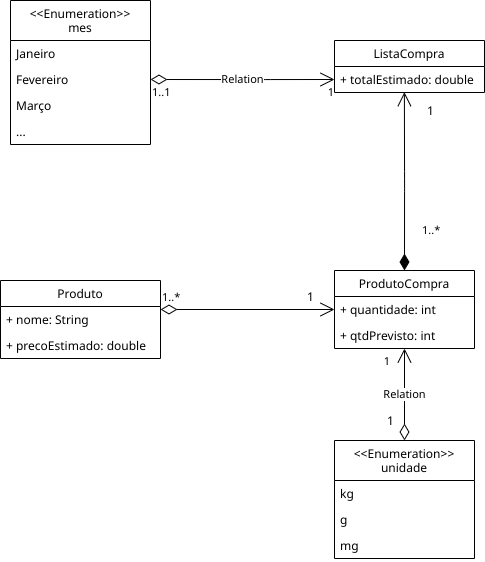

The diagram above was exported from draw.io. Its source (the exported page's mxGraphModel, read from the mxfile embedded in the PNG):
<mxGraphModel dx="1819" dy="944" grid="1" gridSize="10" guides="1" tooltips="1" connect="1" arrows="1" fold="1" page="1" pageScale="1" pageWidth="827" pageHeight="1169" math="0" shadow="0">
  <root>
    <mxCell id="0" />
    <mxCell id="1" parent="0" />
    <mxCell id="Tcfg0kv1LAMcUzb1Jwup-1" value="ListaCompra" style="swimlane;fontStyle=0;childLayout=stackLayout;horizontal=1;startSize=26;fillColor=none;horizontalStack=0;resizeParent=1;resizeParentMax=0;resizeLast=0;collapsible=1;marginBottom=0;" vertex="1" parent="1">
      <mxGeometry x="414" y="90" width="150" height="52" as="geometry" />
    </mxCell>
    <mxCell id="Tcfg0kv1LAMcUzb1Jwup-3" value="+ totalEstimado: double" style="text;strokeColor=none;fillColor=none;align=left;verticalAlign=top;spacingLeft=4;spacingRight=4;overflow=hidden;rotatable=0;points=[[0,0.5],[1,0.5]];portConstraint=eastwest;" vertex="1" parent="Tcfg0kv1LAMcUzb1Jwup-1">
      <mxGeometry y="26" width="150" height="26" as="geometry" />
    </mxCell>
    <mxCell id="Tcfg0kv1LAMcUzb1Jwup-5" value="Produto" style="swimlane;fontStyle=0;childLayout=stackLayout;horizontal=1;startSize=26;fillColor=none;horizontalStack=0;resizeParent=1;resizeParentMax=0;resizeLast=0;collapsible=1;marginBottom=0;" vertex="1" parent="1">
      <mxGeometry x="80" y="330" width="160" height="78" as="geometry" />
    </mxCell>
    <mxCell id="Tcfg0kv1LAMcUzb1Jwup-6" value="+ nome: String" style="text;strokeColor=none;fillColor=none;align=left;verticalAlign=top;spacingLeft=4;spacingRight=4;overflow=hidden;rotatable=0;points=[[0,0.5],[1,0.5]];portConstraint=eastwest;" vertex="1" parent="Tcfg0kv1LAMcUzb1Jwup-5">
      <mxGeometry y="26" width="160" height="26" as="geometry" />
    </mxCell>
    <mxCell id="Tcfg0kv1LAMcUzb1Jwup-44" value="+ precoEstimado: double" style="text;strokeColor=none;fillColor=none;align=left;verticalAlign=top;spacingLeft=4;spacingRight=4;overflow=hidden;rotatable=0;points=[[0,0.5],[1,0.5]];portConstraint=eastwest;" vertex="1" parent="Tcfg0kv1LAMcUzb1Jwup-5">
      <mxGeometry y="52" width="160" height="26" as="geometry" />
    </mxCell>
    <mxCell id="Tcfg0kv1LAMcUzb1Jwup-10" value="ProdutoCompra" style="swimlane;fontStyle=0;childLayout=stackLayout;horizontal=1;startSize=26;fillColor=none;horizontalStack=0;resizeParent=1;resizeParentMax=0;resizeLast=0;collapsible=1;marginBottom=0;" vertex="1" parent="1">
      <mxGeometry x="414" y="320" width="140" height="78" as="geometry" />
    </mxCell>
    <mxCell id="Tcfg0kv1LAMcUzb1Jwup-11" value="+ quantidade: int" style="text;strokeColor=none;fillColor=none;align=left;verticalAlign=top;spacingLeft=4;spacingRight=4;overflow=hidden;rotatable=0;points=[[0,0.5],[1,0.5]];portConstraint=eastwest;" vertex="1" parent="Tcfg0kv1LAMcUzb1Jwup-10">
      <mxGeometry y="26" width="140" height="26" as="geometry" />
    </mxCell>
    <mxCell id="Tcfg0kv1LAMcUzb1Jwup-45" value="+ qtdPrevisto: int" style="text;strokeColor=none;fillColor=none;align=left;verticalAlign=top;spacingLeft=4;spacingRight=4;overflow=hidden;rotatable=0;points=[[0,0.5],[1,0.5]];portConstraint=eastwest;" vertex="1" parent="Tcfg0kv1LAMcUzb1Jwup-10">
      <mxGeometry y="52" width="140" height="26" as="geometry" />
    </mxCell>
    <mxCell id="Tcfg0kv1LAMcUzb1Jwup-14" value="&lt;&lt;Enumeration&gt;&gt;&#10;mes" style="swimlane;fontStyle=0;childLayout=stackLayout;horizontal=1;startSize=40;fillColor=none;horizontalStack=0;resizeParent=1;resizeParentMax=0;resizeLast=0;collapsible=1;marginBottom=0;" vertex="1" parent="1">
      <mxGeometry x="90" y="50" width="140" height="144" as="geometry" />
    </mxCell>
    <mxCell id="Tcfg0kv1LAMcUzb1Jwup-15" value="Janeiro" style="text;strokeColor=none;fillColor=none;align=left;verticalAlign=top;spacingLeft=4;spacingRight=4;overflow=hidden;rotatable=0;points=[[0,0.5],[1,0.5]];portConstraint=eastwest;" vertex="1" parent="Tcfg0kv1LAMcUzb1Jwup-14">
      <mxGeometry y="40" width="140" height="26" as="geometry" />
    </mxCell>
    <mxCell id="Tcfg0kv1LAMcUzb1Jwup-16" value="Fevereiro" style="text;strokeColor=none;fillColor=none;align=left;verticalAlign=top;spacingLeft=4;spacingRight=4;overflow=hidden;rotatable=0;points=[[0,0.5],[1,0.5]];portConstraint=eastwest;" vertex="1" parent="Tcfg0kv1LAMcUzb1Jwup-14">
      <mxGeometry y="66" width="140" height="26" as="geometry" />
    </mxCell>
    <mxCell id="Tcfg0kv1LAMcUzb1Jwup-17" value="Março" style="text;strokeColor=none;fillColor=none;align=left;verticalAlign=top;spacingLeft=4;spacingRight=4;overflow=hidden;rotatable=0;points=[[0,0.5],[1,0.5]];portConstraint=eastwest;" vertex="1" parent="Tcfg0kv1LAMcUzb1Jwup-14">
      <mxGeometry y="92" width="140" height="26" as="geometry" />
    </mxCell>
    <mxCell id="Tcfg0kv1LAMcUzb1Jwup-22" value="..." style="text;strokeColor=none;fillColor=none;align=left;verticalAlign=top;spacingLeft=4;spacingRight=4;overflow=hidden;rotatable=0;points=[[0,0.5],[1,0.5]];portConstraint=eastwest;" vertex="1" parent="Tcfg0kv1LAMcUzb1Jwup-14">
      <mxGeometry y="118" width="140" height="26" as="geometry" />
    </mxCell>
    <mxCell id="Tcfg0kv1LAMcUzb1Jwup-23" value="Relation" style="endArrow=open;html=1;endSize=12;startArrow=diamondThin;startSize=14;startFill=0;edgeStyle=orthogonalEdgeStyle;entryX=0;entryY=0.5;entryDx=0;entryDy=0;exitX=1;exitY=0.5;exitDx=0;exitDy=0;" edge="1" parent="1" source="Tcfg0kv1LAMcUzb1Jwup-16" target="Tcfg0kv1LAMcUzb1Jwup-3">
      <mxGeometry relative="1" as="geometry">
        <mxPoint x="230" y="120" as="sourcePoint" />
        <mxPoint x="390" y="120" as="targetPoint" />
        <Array as="points">
          <mxPoint x="340" y="129" />
          <mxPoint x="340" y="129" />
        </Array>
      </mxGeometry>
    </mxCell>
    <mxCell id="Tcfg0kv1LAMcUzb1Jwup-24" value="1..1" style="edgeLabel;resizable=0;html=1;align=left;verticalAlign=top;" connectable="0" vertex="1" parent="Tcfg0kv1LAMcUzb1Jwup-23">
      <mxGeometry x="-1" relative="1" as="geometry" />
    </mxCell>
    <mxCell id="Tcfg0kv1LAMcUzb1Jwup-25" value="1" style="edgeLabel;resizable=0;html=1;align=right;verticalAlign=top;" connectable="0" vertex="1" parent="Tcfg0kv1LAMcUzb1Jwup-23">
      <mxGeometry x="1" relative="1" as="geometry" />
    </mxCell>
    <mxCell id="Tcfg0kv1LAMcUzb1Jwup-27" value="1..*" style="endArrow=open;html=1;endSize=12;startArrow=diamondThin;startSize=14;startFill=1;edgeStyle=orthogonalEdgeStyle;align=left;verticalAlign=bottom;exitX=0.5;exitY=0;exitDx=0;exitDy=0;entryX=0.466;entryY=0.987;entryDx=0;entryDy=0;entryPerimeter=0;" edge="1" parent="1" source="Tcfg0kv1LAMcUzb1Jwup-10" target="Tcfg0kv1LAMcUzb1Jwup-3">
      <mxGeometry x="-0.6637" y="-16" relative="1" as="geometry">
        <mxPoint x="450" y="220" as="sourcePoint" />
        <mxPoint x="610" y="220" as="targetPoint" />
        <mxPoint as="offset" />
      </mxGeometry>
    </mxCell>
    <mxCell id="Tcfg0kv1LAMcUzb1Jwup-28" value="1" style="text;html=1;align=center;verticalAlign=middle;resizable=0;points=[];autosize=1;strokeColor=none;" vertex="1" parent="1">
      <mxGeometry x="500" y="150" width="20" height="20" as="geometry" />
    </mxCell>
    <mxCell id="Tcfg0kv1LAMcUzb1Jwup-29" value="1..*" style="endArrow=open;html=1;endSize=12;startArrow=diamondThin;startSize=14;startFill=0;edgeStyle=orthogonalEdgeStyle;align=left;verticalAlign=bottom;exitX=1;exitY=0.5;exitDx=0;exitDy=0;entryX=0;entryY=0.5;entryDx=0;entryDy=0;" edge="1" parent="1" target="Tcfg0kv1LAMcUzb1Jwup-11">
      <mxGeometry x="-1" y="3" relative="1" as="geometry">
        <mxPoint x="240" y="359" as="sourcePoint" />
        <mxPoint x="410" y="350" as="targetPoint" />
      </mxGeometry>
    </mxCell>
    <mxCell id="Tcfg0kv1LAMcUzb1Jwup-30" value="1" style="text;html=1;align=center;verticalAlign=middle;resizable=0;points=[];autosize=1;strokeColor=none;" vertex="1" parent="1">
      <mxGeometry x="380" y="336" width="20" height="20" as="geometry" />
    </mxCell>
    <mxCell id="Tcfg0kv1LAMcUzb1Jwup-32" value="&lt;&lt;Enumeration&gt;&gt;&#10;unidade" style="swimlane;fontStyle=0;childLayout=stackLayout;horizontal=1;startSize=40;fillColor=none;horizontalStack=0;resizeParent=1;resizeParentMax=0;resizeLast=0;collapsible=1;marginBottom=0;" vertex="1" parent="1">
      <mxGeometry x="414" y="490" width="140" height="118" as="geometry" />
    </mxCell>
    <mxCell id="Tcfg0kv1LAMcUzb1Jwup-33" value="kg" style="text;strokeColor=none;fillColor=none;align=left;verticalAlign=top;spacingLeft=4;spacingRight=4;overflow=hidden;rotatable=0;points=[[0,0.5],[1,0.5]];portConstraint=eastwest;" vertex="1" parent="Tcfg0kv1LAMcUzb1Jwup-32">
      <mxGeometry y="40" width="140" height="26" as="geometry" />
    </mxCell>
    <mxCell id="Tcfg0kv1LAMcUzb1Jwup-34" value="g" style="text;strokeColor=none;fillColor=none;align=left;verticalAlign=top;spacingLeft=4;spacingRight=4;overflow=hidden;rotatable=0;points=[[0,0.5],[1,0.5]];portConstraint=eastwest;" vertex="1" parent="Tcfg0kv1LAMcUzb1Jwup-32">
      <mxGeometry y="66" width="140" height="26" as="geometry" />
    </mxCell>
    <mxCell id="Tcfg0kv1LAMcUzb1Jwup-35" value="mg" style="text;strokeColor=none;fillColor=none;align=left;verticalAlign=top;spacingLeft=4;spacingRight=4;overflow=hidden;rotatable=0;points=[[0,0.5],[1,0.5]];portConstraint=eastwest;" vertex="1" parent="Tcfg0kv1LAMcUzb1Jwup-32">
      <mxGeometry y="92" width="140" height="26" as="geometry" />
    </mxCell>
    <mxCell id="Tcfg0kv1LAMcUzb1Jwup-40" value="Relation" style="endArrow=open;html=1;endSize=12;startArrow=diamondThin;startSize=14;startFill=0;edgeStyle=orthogonalEdgeStyle;exitX=0.5;exitY=0;exitDx=0;exitDy=0;entryX=0.5;entryY=1;entryDx=0;entryDy=0;" edge="1" parent="1" source="Tcfg0kv1LAMcUzb1Jwup-32" target="Tcfg0kv1LAMcUzb1Jwup-10">
      <mxGeometry relative="1" as="geometry">
        <mxPoint x="460" y="420" as="sourcePoint" />
        <mxPoint x="620" y="420" as="targetPoint" />
      </mxGeometry>
    </mxCell>
    <mxCell id="Tcfg0kv1LAMcUzb1Jwup-42" value="1" style="edgeLabel;resizable=0;html=1;align=right;verticalAlign=top;" connectable="0" vertex="1" parent="Tcfg0kv1LAMcUzb1Jwup-40">
      <mxGeometry x="1" relative="1" as="geometry">
        <mxPoint x="-14" as="offset" />
      </mxGeometry>
    </mxCell>
    <mxCell id="Tcfg0kv1LAMcUzb1Jwup-43" value="1" style="text;html=1;align=center;verticalAlign=middle;resizable=0;points=[];autosize=1;strokeColor=none;" vertex="1" parent="1">
      <mxGeometry x="460" y="460" width="20" height="20" as="geometry" />
    </mxCell>
  </root>
</mxGraphModel>